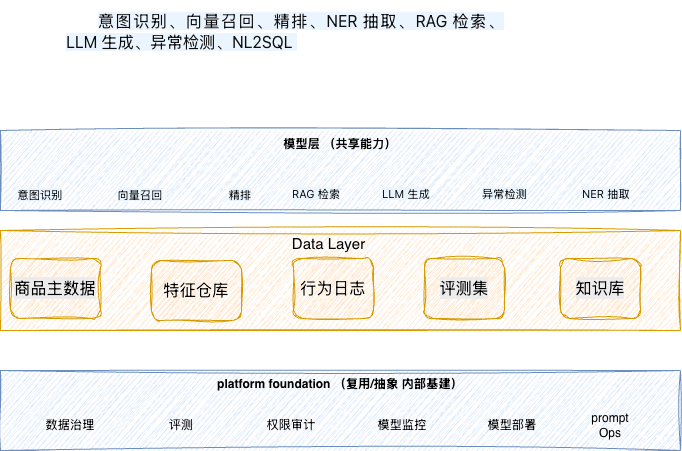

The diagram above was exported from draw.io. Its source (the exported page's mxGraphModel, read from the mxfile embedded in the PNG):
<mxGraphModel dx="774" dy="498" grid="1" gridSize="10" guides="1" tooltips="1" connect="1" arrows="1" fold="1" page="1" pageScale="1" pageWidth="827" pageHeight="1169" math="0" shadow="0">
  <root>
    <mxCell id="0" />
    <mxCell id="1" parent="0" />
    <mxCell id="NknfpRSLDTP7Nf0krEqM-1" parent="1" style="rounded=0;whiteSpace=wrap;html=1;sketch=1;curveFitting=1;jiggle=2;fillColor=#ffe6cc;strokeColor=#d79b00;" value="" vertex="1">
      <mxGeometry height="100" width="680" x="80" y="700" as="geometry" />
    </mxCell>
    <mxCell id="NknfpRSLDTP7Nf0krEqM-3" parent="1" style="rounded=1;whiteSpace=wrap;html=1;fillColor=#ffe6cc;strokeColor=#d79b00;sketch=1;curveFitting=1;jiggle=2;" value="&lt;meta charset=&quot;utf-8&quot;&gt;&lt;span style=&quot;color: rgb(0, 0, 0); font-family: 宋体; font-size: 16px; font-style: normal; font-variant-ligatures: normal; font-variant-caps: normal; font-weight: 400; letter-spacing: normal; orphans: 2; text-align: justify; text-indent: 32px; text-transform: none; widows: 2; word-spacing: 0px; -webkit-text-stroke-width: 0px; white-space: normal; background-color: rgb(236, 236, 236); text-decoration-thickness: initial; text-decoration-style: initial; text-decoration-color: initial; display: inline !important; float: none;&quot;&gt;商品主数据&lt;/span&gt;" vertex="1">
      <mxGeometry height="60" width="90" x="90" y="728" as="geometry" />
    </mxCell>
    <mxCell id="NknfpRSLDTP7Nf0krEqM-4" parent="1" style="rounded=1;whiteSpace=wrap;html=1;fillColor=#ffe6cc;strokeColor=#d79b00;sketch=1;curveFitting=1;jiggle=2;" value="&lt;span style=&quot;font-family: 宋体; font-size: 16px; text-align: justify; text-indent: 32px;&quot;&gt;行为日志&lt;/span&gt;" vertex="1">
      <mxGeometry height="60" width="80" x="373" y="728" as="geometry" />
    </mxCell>
    <mxCell id="NknfpRSLDTP7Nf0krEqM-5" parent="1" style="rounded=1;whiteSpace=wrap;html=1;fillColor=#ffe6cc;strokeColor=#d79b00;sketch=1;curveFitting=1;jiggle=2;" value="&lt;span style=&quot;font-family: 宋体; font-size: 16px; text-align: justify; text-indent: 32px;&quot;&gt;特征仓库&lt;/span&gt;" vertex="1">
      <mxGeometry height="60" width="90" x="231" y="730" as="geometry" />
    </mxCell>
    <mxCell id="NknfpRSLDTP7Nf0krEqM-6" parent="1" style="rounded=0;whiteSpace=wrap;html=1;verticalAlign=top;fontStyle=1;sketch=1;curveFitting=1;jiggle=2;fillColor=#dae8fc;strokeColor=#6c8ebf;" value="platform foundation （复用/抽象 内部基建）" vertex="1">
      <mxGeometry height="80" width="680" x="80" y="840" as="geometry" />
    </mxCell>
    <mxCell id="NknfpRSLDTP7Nf0krEqM-7" parent="1" style="text;html=1;whiteSpace=wrap;strokeColor=none;fillColor=none;align=center;verticalAlign=middle;rounded=0;" value="数据治理&lt;span style=&quot;color: rgba(0, 0, 0, 0); font-family: monospace; font-size: 0px; text-align: start; white-space: nowrap;&quot;&gt;%3CmxGraphModel%3E%3Croot%3E%3CmxCell%20id%3D%220%22%2F%3E%3CmxCell%20id%3D%221%22%20parent%3D%220%22%2F%3E%3CmxCell%20id%3D%222%22%20parent%3D%221%22%20style%3D%22rounded%3D1%3BwhiteSpace%3Dwrap%3Bhtml%3D1%3B%22%20value%3D%22%22%20vertex%3D%221%22%3E%3CmxGeometry%20height%3D%2260%22%20width%3D%22120%22%20x%3D%22110%22%20y%3D%22720%22%20as%3D%22geometry%22%2F%3E%3C%2FmxCell%3E%3C%2Froot%3E%3C%2FmxGraphModel%3E&lt;/span&gt;" vertex="1">
      <mxGeometry height="30" width="60" x="120" y="880" as="geometry" />
    </mxCell>
    <mxCell id="NknfpRSLDTP7Nf0krEqM-8" parent="1" style="text;html=1;whiteSpace=wrap;strokeColor=none;fillColor=none;align=center;verticalAlign=middle;rounded=0;" value="评测" vertex="1">
      <mxGeometry height="30" width="60" x="231" y="880" as="geometry" />
    </mxCell>
    <mxCell id="NknfpRSLDTP7Nf0krEqM-9" parent="1" style="text;html=1;whiteSpace=wrap;strokeColor=none;fillColor=none;align=center;verticalAlign=middle;rounded=0;" value="权限审计" vertex="1">
      <mxGeometry height="30" width="60" x="341" y="880" as="geometry" />
    </mxCell>
    <mxCell id="NknfpRSLDTP7Nf0krEqM-10" parent="1" style="text;html=1;whiteSpace=wrap;strokeColor=none;fillColor=none;align=center;verticalAlign=middle;rounded=0;" value="模型监控" vertex="1">
      <mxGeometry height="30" width="60" x="452" y="880" as="geometry" />
    </mxCell>
    <mxCell id="NknfpRSLDTP7Nf0krEqM-11" parent="1" style="text;html=1;whiteSpace=wrap;strokeColor=none;fillColor=none;align=center;verticalAlign=middle;rounded=0;" value="模型部署" vertex="1">
      <mxGeometry height="30" width="60" x="562" y="880" as="geometry" />
    </mxCell>
    <mxCell id="NknfpRSLDTP7Nf0krEqM-12" parent="1" style="text;whiteSpace=wrap;html=1;" value="&lt;div data-version=&quot;3.0.0&quot; data-hash=&quot;9cc040b350a7e1efba291d7f9b761b89&quot;&gt;&lt;/div&gt;&lt;div class=&quot;document&quot;&gt;&lt;div class=&quot;section&quot;&gt;&lt;p class=&quot;paragraph text-align-type-justify&quot; style=&quot;text-align:justify;line-height:1.3;margin-top:3pt;margin-bottom:4pt;text-indent:24pt;margin-left:0pt;margin-right:0pt&quot;&gt;&lt;span style=&quot;color: rgb(13, 13, 13); font-family: -apple-system, &amp;quot;system-ui&amp;quot;, &amp;quot;PingFang SC&amp;quot;, &amp;quot;Hiragino Sans GB&amp;quot;, &amp;quot;Hiragino Sans&amp;quot;, &amp;quot;SF Pro Text&amp;quot;, system-ui, &amp;quot;Noto Sans SC&amp;quot;, &amp;quot;Helvetica Neue&amp;quot;, Helvetica, Arial, sans-serif; font-size: 16px; text-align: start; text-indent: 0px; white-space: pre-line; background-color: rgb(235, 245, 255);&quot;&gt;意图识别、向量召回、精排、NER&amp;nbsp;抽取、RAG&amp;nbsp;检索、LLM&amp;nbsp;生成、异常检测、NL2SQL&amp;nbsp;&lt;/span&gt;&lt;/p&gt;&lt;/div&gt;&lt;/div&gt;" vertex="1">
      <mxGeometry height="50" width="440" x="144" y="470" as="geometry" />
    </mxCell>
    <mxCell id="NknfpRSLDTP7Nf0krEqM-13" parent="1" style="rounded=1;whiteSpace=wrap;html=1;fillColor=#ffe6cc;strokeColor=#d79b00;sketch=1;curveFitting=1;jiggle=2;" value="&lt;meta charset=&quot;utf-8&quot;&gt;&lt;span style=&quot;color: rgb(0, 0, 0); font-family: 宋体; font-size: 16px; font-style: normal; font-variant-ligatures: normal; font-variant-caps: normal; font-weight: 400; letter-spacing: normal; orphans: 2; text-align: justify; text-indent: 32px; text-transform: none; widows: 2; word-spacing: 0px; -webkit-text-stroke-width: 0px; white-space: normal; background-color: rgb(236, 236, 236); text-decoration-thickness: initial; text-decoration-style: initial; text-decoration-color: initial; display: inline !important; float: none;&quot;&gt;评测集&lt;/span&gt;" vertex="1">
      <mxGeometry height="60" width="80" x="504" y="728" as="geometry" />
    </mxCell>
    <mxCell id="NknfpRSLDTP7Nf0krEqM-14" parent="1" style="rounded=1;whiteSpace=wrap;html=1;fillColor=#ffe6cc;strokeColor=#d79b00;sketch=1;curveFitting=1;jiggle=2;" value="&lt;span style=&quot;color: rgb(0, 0, 0); font-family: 宋体; font-size: 16px; font-style: normal; font-variant-ligatures: normal; font-variant-caps: normal; font-weight: 400; letter-spacing: normal; orphans: 2; text-align: justify; text-indent: 32px; text-transform: none; widows: 2; word-spacing: 0px; -webkit-text-stroke-width: 0px; white-space: normal; background-color: rgb(236, 236, 236); text-decoration-thickness: initial; text-decoration-style: initial; text-decoration-color: initial; float: none; display: inline !important;&quot;&gt;知识库&lt;/span&gt;" vertex="1">
      <mxGeometry height="60" width="80" x="640" y="728" as="geometry" />
    </mxCell>
    <mxCell id="k7I_XdYY7pFQbjtWiwgD-1" parent="1" style="text;html=1;whiteSpace=wrap;strokeColor=none;fillColor=none;align=center;verticalAlign=middle;rounded=0;" value="prompt Ops" vertex="1">
      <mxGeometry height="30" width="60" x="660" y="880" as="geometry" />
    </mxCell>
    <mxCell id="k7I_XdYY7pFQbjtWiwgD-3" parent="1" style="text;html=1;whiteSpace=wrap;strokeColor=none;fillColor=none;align=center;verticalAlign=middle;rounded=0;" value="&lt;font style=&quot;font-size: 15px;&quot;&gt;Data Layer&lt;/font&gt;" vertex="1">
      <mxGeometry height="30" width="141" x="337.5" y="698" as="geometry" />
    </mxCell>
    <mxCell id="k7I_XdYY7pFQbjtWiwgD-4" parent="1" style="rounded=0;whiteSpace=wrap;html=1;verticalAlign=top;fontStyle=1;sketch=1;curveFitting=1;jiggle=2;fillColor=#dae8fc;strokeColor=#6c8ebf;" value="模型层 （共享能力）" vertex="1">
      <mxGeometry height="80" width="680" x="80" y="600" as="geometry" />
    </mxCell>
    <mxCell id="k7I_XdYY7pFQbjtWiwgD-6" parent="1" style="text;html=1;whiteSpace=wrap;strokeColor=none;fillColor=none;align=center;verticalAlign=middle;rounded=0;fontStyle=0;fontSize=11;" value="&lt;span style=&quot;color: rgb(13, 13, 13); font-family: -apple-system, &amp;quot;system-ui&amp;quot;, &amp;quot;PingFang SC&amp;quot;, &amp;quot;Hiragino Sans GB&amp;quot;, &amp;quot;Hiragino Sans&amp;quot;, &amp;quot;SF Pro Text&amp;quot;, system-ui, &amp;quot;Noto Sans SC&amp;quot;, &amp;quot;Helvetica Neue&amp;quot;, Helvetica, Arial, sans-serif; text-align: start; white-space: pre-line; background-color: rgb(235, 245, 255);&quot;&gt;向量召回&lt;/span&gt;" vertex="1">
      <mxGeometry height="30" width="80" x="180" y="650" as="geometry" />
    </mxCell>
    <mxCell id="k7I_XdYY7pFQbjtWiwgD-7" parent="1" style="text;html=1;whiteSpace=wrap;strokeColor=none;fillColor=none;align=center;verticalAlign=middle;rounded=0;fontStyle=0;fontSize=11;" value="&lt;span style=&quot;color: rgb(13, 13, 13); font-family: -apple-system, &amp;quot;system-ui&amp;quot;, &amp;quot;PingFang SC&amp;quot;, &amp;quot;Hiragino Sans GB&amp;quot;, &amp;quot;Hiragino Sans&amp;quot;, &amp;quot;SF Pro Text&amp;quot;, system-ui, &amp;quot;Noto Sans SC&amp;quot;, &amp;quot;Helvetica Neue&amp;quot;, Helvetica, Arial, sans-serif; text-align: start; white-space: pre-line; background-color: rgb(235, 245, 255);&quot;&gt;精排&lt;/span&gt;" vertex="1">
      <mxGeometry height="30" width="80" x="280" y="650" as="geometry" />
    </mxCell>
    <mxCell id="k7I_XdYY7pFQbjtWiwgD-8" parent="1" style="text;whiteSpace=wrap;html=1;fontStyle=0;fontSize=11;" value="&lt;span style=&quot;color: rgb(13, 13, 13); font-family: -apple-system, &amp;quot;system-ui&amp;quot;, &amp;quot;PingFang SC&amp;quot;, &amp;quot;Hiragino Sans GB&amp;quot;, &amp;quot;Hiragino Sans&amp;quot;, &amp;quot;SF Pro Text&amp;quot;, system-ui, &amp;quot;Noto Sans SC&amp;quot;, &amp;quot;Helvetica Neue&amp;quot;, Helvetica, Arial, sans-serif; font-style: normal; font-variant-ligatures: normal; font-variant-caps: normal; letter-spacing: normal; orphans: 2; text-align: start; text-indent: 0px; text-transform: none; widows: 2; word-spacing: 0px; -webkit-text-stroke-width: 0px; white-space: pre-line; background-color: rgb(235, 245, 255); text-decoration-thickness: initial; text-decoration-style: initial; text-decoration-color: initial; float: none; display: inline !important;&quot;&gt;RAG&amp;nbsp;检索&lt;/span&gt;" vertex="1">
      <mxGeometry height="40" width="100" x="370" y="650" as="geometry" />
    </mxCell>
    <mxCell id="k7I_XdYY7pFQbjtWiwgD-9" parent="1" style="text;whiteSpace=wrap;html=1;fontStyle=0;fontSize=11;" value="&lt;span style=&quot;color: rgb(13, 13, 13); font-family: -apple-system, &amp;quot;system-ui&amp;quot;, &amp;quot;PingFang SC&amp;quot;, &amp;quot;Hiragino Sans GB&amp;quot;, &amp;quot;Hiragino Sans&amp;quot;, &amp;quot;SF Pro Text&amp;quot;, system-ui, &amp;quot;Noto Sans SC&amp;quot;, &amp;quot;Helvetica Neue&amp;quot;, Helvetica, Arial, sans-serif; font-style: normal; font-variant-ligatures: normal; font-variant-caps: normal; letter-spacing: normal; orphans: 2; text-align: start; text-indent: 0px; text-transform: none; widows: 2; word-spacing: 0px; -webkit-text-stroke-width: 0px; white-space: pre-line; background-color: rgb(235, 245, 255); text-decoration-thickness: initial; text-decoration-style: initial; text-decoration-color: initial; float: none; display: inline !important;&quot;&gt;NER&amp;nbsp;抽取&lt;/span&gt;" vertex="1">
      <mxGeometry height="40" width="100" x="660" y="650" as="geometry" />
    </mxCell>
    <mxCell id="k7I_XdYY7pFQbjtWiwgD-10" parent="1" style="text;whiteSpace=wrap;html=1;fontStyle=0;fontSize=11;" value="&lt;span style=&quot;color: rgb(13, 13, 13); font-family: -apple-system, &amp;quot;system-ui&amp;quot;, &amp;quot;PingFang SC&amp;quot;, &amp;quot;Hiragino Sans GB&amp;quot;, &amp;quot;Hiragino Sans&amp;quot;, &amp;quot;SF Pro Text&amp;quot;, system-ui, &amp;quot;Noto Sans SC&amp;quot;, &amp;quot;Helvetica Neue&amp;quot;, Helvetica, Arial, sans-serif; font-style: normal; font-variant-ligatures: normal; font-variant-caps: normal; letter-spacing: normal; orphans: 2; text-align: start; text-indent: 0px; text-transform: none; widows: 2; word-spacing: 0px; -webkit-text-stroke-width: 0px; white-space: pre-line; background-color: rgb(235, 245, 255); text-decoration-thickness: initial; text-decoration-style: initial; text-decoration-color: initial; float: none; display: inline !important;&quot;&gt;异常检测&lt;/span&gt;" vertex="1">
      <mxGeometry height="40" width="100" x="560" y="650" as="geometry" />
    </mxCell>
    <mxCell id="k7I_XdYY7pFQbjtWiwgD-11" parent="1" style="text;whiteSpace=wrap;html=1;fontStyle=0;fontSize=11;" value="&lt;span style=&quot;color: rgb(13, 13, 13); font-family: -apple-system, &amp;quot;system-ui&amp;quot;, &amp;quot;PingFang SC&amp;quot;, &amp;quot;Hiragino Sans GB&amp;quot;, &amp;quot;Hiragino Sans&amp;quot;, &amp;quot;SF Pro Text&amp;quot;, system-ui, &amp;quot;Noto Sans SC&amp;quot;, &amp;quot;Helvetica Neue&amp;quot;, Helvetica, Arial, sans-serif; font-style: normal; font-variant-ligatures: normal; font-variant-caps: normal; letter-spacing: normal; orphans: 2; text-align: start; text-indent: 0px; text-transform: none; widows: 2; word-spacing: 0px; -webkit-text-stroke-width: 0px; white-space: pre-line; background-color: rgb(235, 245, 255); text-decoration-thickness: initial; text-decoration-style: initial; text-decoration-color: initial; float: none; display: inline !important;&quot;&gt;LLM&amp;nbsp;生成&lt;/span&gt;" vertex="1">
      <mxGeometry height="40" width="100" x="460" y="650" as="geometry" />
    </mxCell>
    <mxCell id="k7I_XdYY7pFQbjtWiwgD-12" parent="1" style="text;html=1;whiteSpace=wrap;strokeColor=none;fillColor=none;align=center;verticalAlign=middle;rounded=0;fontStyle=0;fontSize=11;" value="&lt;span style=&quot;color: rgb(13, 13, 13); font-family: -apple-system, &amp;quot;system-ui&amp;quot;, &amp;quot;PingFang SC&amp;quot;, &amp;quot;Hiragino Sans GB&amp;quot;, &amp;quot;Hiragino Sans&amp;quot;, &amp;quot;SF Pro Text&amp;quot;, system-ui, &amp;quot;Noto Sans SC&amp;quot;, &amp;quot;Helvetica Neue&amp;quot;, Helvetica, Arial, sans-serif; text-align: start; white-space: pre-line; background-color: rgb(235, 245, 255);&quot;&gt;意图识别&lt;/span&gt;" vertex="1">
      <mxGeometry height="30" width="80" x="80" y="650" as="geometry" />
    </mxCell>
  </root>
</mxGraphModel>